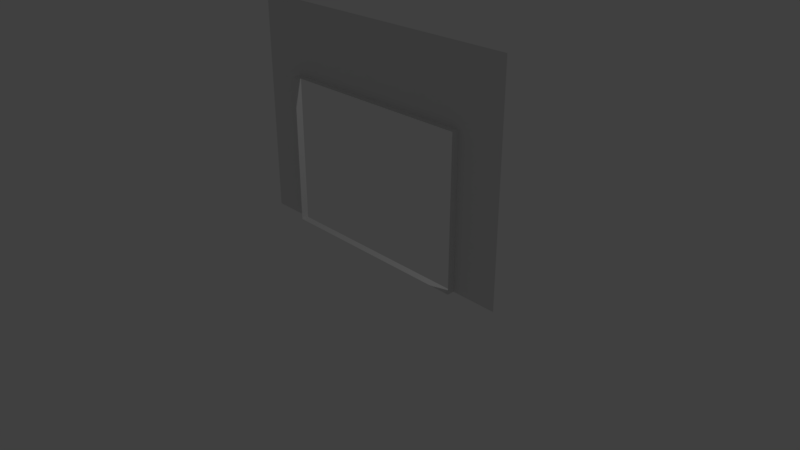 # Source: doorwayHalf_double.blend  (saved by Blender 2.78.0; exported with 4.5.12 LTS)
import bpy
from mathutils import Matrix  # noqa: F401  (used for matrix-valued properties, if any)

bpy.ops.wm.read_factory_settings(use_empty=True)
scene = bpy.context.scene
scene.name = 'Scene'

# ---- collections
col_collection_1 = bpy.data.collections.new('Collection 1'); scene.collection.children.link(col_collection_1)

# ---- world
world_world = bpy.data.worlds.new('World'); scene.world = world_world
world_world.color = (0.05088, 0.05088, 0.05088)
world_world.use_sun_shadow = False
world_world.sun_shadow_jitter_overblur = 0.0
world_world.cycles.sampling_method = 'MANUAL'

# ---- cameras
cam_camera = bpy.data.cameras.new('Camera')
cam_camera.clip_end = 100.0
cam_camera.lens = 35.0
cam_camera.sensor_width = 32.0
cam_camera.sensor_height = 18.0
cam_camera.ortho_scale = 7.314
cam_camera.dof.focus_distance = 0.0
cam_camera.dof.aperture_fstop = 128.0

# ---- lights
light_lamp = bpy.data.lights.new('Lamp', 'POINT')
light_lamp.transmission_factor = 0.0
light_lamp.cutoff_distance = 30.0
light_lamp.energy = 100.0
light_lamp.shadow_buffer_clip_start = 1.001
light_lamp.shadow_soft_size = 0.1
light_lamp.shadow_maximum_resolution = 0.006
light_lamp.use_absolute_resolution = True

# ---- meshes
me_plane = bpy.data.meshes.new('Plane')
me_plane.from_pydata([(-1.4, 0.1, 0.0), (1.4, 0.1, 0.0), (-1.4, 0.1, 2.04), (1.4, 0.1, 2.04), (1.4, 0.0, 2.04), (2.02, 0.1, 3.01), (2.02, 0.1, 2.04), (-2.02, 0.1, 2.04), (2.02, 0.1, 0.0), (-2.02, 0.1, 0.0), (1.4, 0.1, 3.01), (-1.4, 0.1, 3.01), (-2.02, 0.1, 3.01), (-1.4, 0.0, 2.04), (-1.4, 0.0, 0.0), (1.4, 0.0, 0.0)], [], [(3, 6, 8, 1), (7, 2, 0, 9), (10, 5, 6, 3), (11, 10, 3, 2), (12, 11, 2, 7), (13, 14, 0, 2), (14, 15, 1, 0), (15, 4, 3, 1), (4, 13, 2, 3)])
me_plane.use_remesh_preserve_volume = False
me_plane.use_remesh_preserve_attributes = False
me_plane.use_mirror_vertex_groups = False
me_plane.update()

# ---- objects
ob_plane = bpy.data.objects.new('Plane', me_plane)
ob_lamp = bpy.data.objects.new('Lamp', light_lamp)
ob_camera = bpy.data.objects.new('Camera', cam_camera)

# ---- transforms, parenting, visibility, modifiers, constraints
ob_plane.location = (0.0, 0.0, 0.0)
ob_plane.lineart.crease_threshold = 0.0
ob_lamp.location = (4.076, 1.005, 5.904)
ob_lamp.rotation_euler = (0.6503, 0.05522, 1.866)
ob_lamp.lock_rotations_4d = False
ob_lamp.empty_display_type = 'ARROWS'
ob_lamp.color = (0.0, 0.0, 0.0, 0.0)
ob_lamp.lineart.crease_threshold = 0.0
ob_camera.location = (7.481, -6.508, 5.344)
ob_camera.rotation_euler = (1.109, 0.0, 0.8149)
ob_camera.lock_rotations_4d = False
ob_camera.empty_display_type = 'ARROWS'
ob_camera.color = (0.0, 0.0, 0.0, 0.0)
ob_camera.display_type = 'WIRE'
ob_camera.lineart.crease_threshold = 0.0

# ---- collection membership
col_collection_1.objects.link(ob_plane)
col_collection_1.objects.link(ob_lamp)
col_collection_1.objects.link(ob_camera)

# ---- scene / render settings (as saved in the file)
scene.camera = ob_camera
scene.frame_start = 1; scene.frame_end = 250; scene.frame_set(1)
scene.render.engine = 'BLENDER_EEVEE_NEXT'
scene.render.resolution_percentage = 50
scene.render.dither_intensity = 0.0
scene.cycles.use_denoising = False
scene.cycles.samples = 128
scene.cycles.sampling_pattern = 'TABULATED_SOBOL'
scene.cycles.light_sampling_threshold = 0.0
scene.cycles.use_adaptive_sampling = False
scene.cycles.use_light_tree = False
scene.cycles.blur_glossy = 0.0
scene.cycles.sample_clamp_indirect = 0.0
scene.view_settings.view_transform = 'Standard'
bpy.context.view_layer.update()
